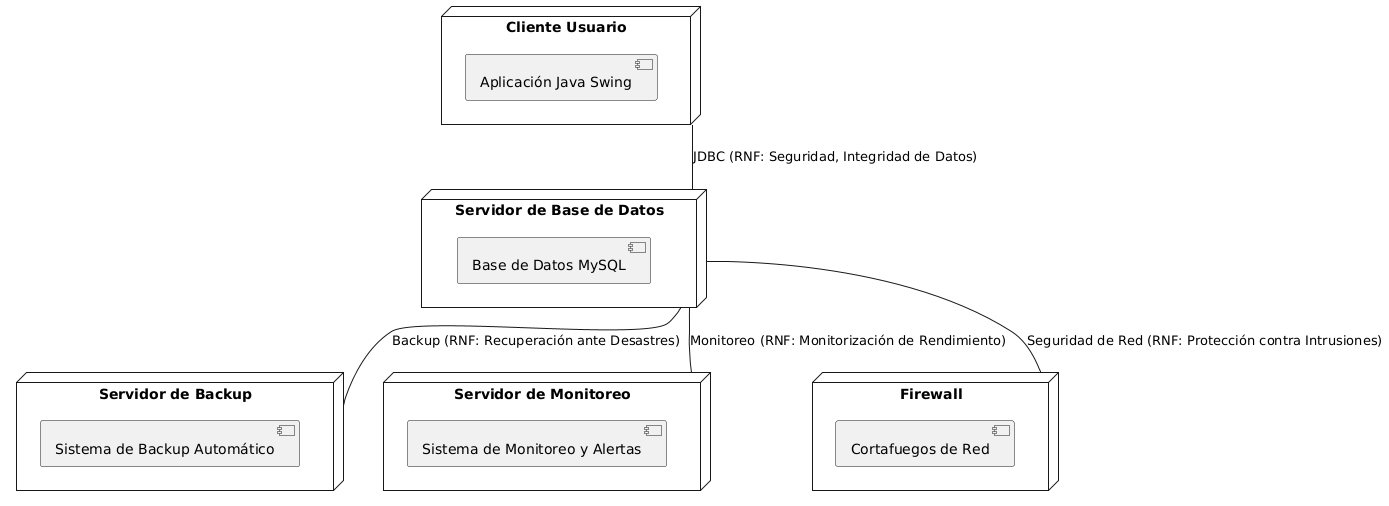

The diagram above was rendered by PlantUML. Its source (embedded in the PNG):
@startuml
node "Cliente Usuario" as user_device {
    [Aplicación Java Swing] 
}

node "Servidor de Base de Datos" as db_server {
    [Base de Datos MySQL]
}

node "Servidor de Backup" as backup_server {
    [Sistema de Backup Automático]
}

node "Servidor de Monitoreo" as monitoring_server {
    [Sistema de Monitoreo y Alertas]
}

node "Firewall" as firewall {
    [Cortafuegos de Red]
}

user_device -- db_server : JDBC (RNF: Seguridad, Integridad de Datos)
db_server -- backup_server : Backup (RNF: Recuperación ante Desastres)
db_server -- monitoring_server : Monitoreo (RNF: Monitorización de Rendimiento)
db_server -- firewall : Seguridad de Red (RNF: Protección contra Intrusiones)
@enduml